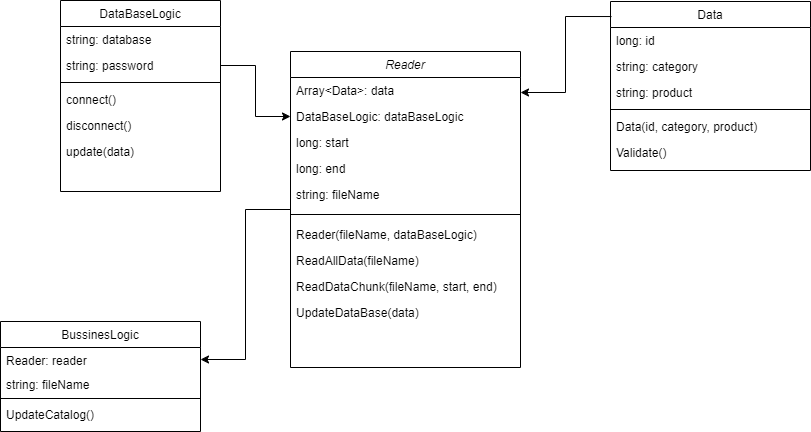

The diagram above was exported from draw.io. Its source (the exported page's mxGraphModel, read from the mxfile embedded in the PNG):
<mxGraphModel dx="2249" dy="762" grid="1" gridSize="10" guides="1" tooltips="1" connect="1" arrows="1" fold="1" page="1" pageScale="1" pageWidth="827" pageHeight="1169" math="0" shadow="0">
  <root>
    <mxCell id="WIyWlLk6GJQsqaUBKTNV-0" />
    <mxCell id="WIyWlLk6GJQsqaUBKTNV-1" parent="WIyWlLk6GJQsqaUBKTNV-0" />
    <mxCell id="QXjbFEnWgrE6AgfxqkMu-45" style="edgeStyle=orthogonalEdgeStyle;rounded=0;orthogonalLoop=1;jettySize=auto;html=1;exitX=0;exitY=0.5;exitDx=0;exitDy=0;entryX=1;entryY=0.5;entryDx=0;entryDy=0;" edge="1" parent="WIyWlLk6GJQsqaUBKTNV-1" source="zkfFHV4jXpPFQw0GAbJ--0" target="QXjbFEnWgrE6AgfxqkMu-39">
      <mxGeometry relative="1" as="geometry" />
    </mxCell>
    <mxCell id="zkfFHV4jXpPFQw0GAbJ--0" value="Reader" style="swimlane;fontStyle=2;align=center;verticalAlign=top;childLayout=stackLayout;horizontal=1;startSize=26;horizontalStack=0;resizeParent=1;resizeLast=0;collapsible=1;marginBottom=0;rounded=0;shadow=0;strokeWidth=1;" parent="WIyWlLk6GJQsqaUBKTNV-1" vertex="1">
      <mxGeometry x="170" y="120" width="230" height="316" as="geometry">
        <mxRectangle x="230" y="140" width="160" height="26" as="alternateBounds" />
      </mxGeometry>
    </mxCell>
    <mxCell id="zkfFHV4jXpPFQw0GAbJ--1" value="Array&lt;Data&gt;: data" style="text;align=left;verticalAlign=top;spacingLeft=4;spacingRight=4;overflow=hidden;rotatable=0;points=[[0,0.5],[1,0.5]];portConstraint=eastwest;" parent="zkfFHV4jXpPFQw0GAbJ--0" vertex="1">
      <mxGeometry y="26" width="230" height="26" as="geometry" />
    </mxCell>
    <mxCell id="QXjbFEnWgrE6AgfxqkMu-23" value="DataBaseLogic: dataBaseLogic" style="text;align=left;verticalAlign=top;spacingLeft=4;spacingRight=4;overflow=hidden;rotatable=0;points=[[0,0.5],[1,0.5]];portConstraint=eastwest;" vertex="1" parent="zkfFHV4jXpPFQw0GAbJ--0">
      <mxGeometry y="52" width="230" height="26" as="geometry" />
    </mxCell>
    <mxCell id="QXjbFEnWgrE6AgfxqkMu-24" value="long: start" style="text;align=left;verticalAlign=top;spacingLeft=4;spacingRight=4;overflow=hidden;rotatable=0;points=[[0,0.5],[1,0.5]];portConstraint=eastwest;" vertex="1" parent="zkfFHV4jXpPFQw0GAbJ--0">
      <mxGeometry y="78" width="230" height="26" as="geometry" />
    </mxCell>
    <mxCell id="QXjbFEnWgrE6AgfxqkMu-32" value="long: end" style="text;align=left;verticalAlign=top;spacingLeft=4;spacingRight=4;overflow=hidden;rotatable=0;points=[[0,0.5],[1,0.5]];portConstraint=eastwest;" vertex="1" parent="zkfFHV4jXpPFQw0GAbJ--0">
      <mxGeometry y="104" width="230" height="26" as="geometry" />
    </mxCell>
    <mxCell id="QXjbFEnWgrE6AgfxqkMu-34" value="string: fileName" style="text;align=left;verticalAlign=top;spacingLeft=4;spacingRight=4;overflow=hidden;rotatable=0;points=[[0,0.5],[1,0.5]];portConstraint=eastwest;" vertex="1" parent="zkfFHV4jXpPFQw0GAbJ--0">
      <mxGeometry y="130" width="230" height="26" as="geometry" />
    </mxCell>
    <mxCell id="zkfFHV4jXpPFQw0GAbJ--4" value="" style="line;html=1;strokeWidth=1;align=left;verticalAlign=middle;spacingTop=-1;spacingLeft=3;spacingRight=3;rotatable=0;labelPosition=right;points=[];portConstraint=eastwest;" parent="zkfFHV4jXpPFQw0GAbJ--0" vertex="1">
      <mxGeometry y="156" width="230" height="14" as="geometry" />
    </mxCell>
    <mxCell id="QXjbFEnWgrE6AgfxqkMu-33" value="Reader(fileName, dataBaseLogic)" style="text;align=left;verticalAlign=top;spacingLeft=4;spacingRight=4;overflow=hidden;rotatable=0;points=[[0,0.5],[1,0.5]];portConstraint=eastwest;" vertex="1" parent="zkfFHV4jXpPFQw0GAbJ--0">
      <mxGeometry y="170" width="230" height="26" as="geometry" />
    </mxCell>
    <mxCell id="QXjbFEnWgrE6AgfxqkMu-35" value="ReadAllData(fileName)" style="text;align=left;verticalAlign=top;spacingLeft=4;spacingRight=4;overflow=hidden;rotatable=0;points=[[0,0.5],[1,0.5]];portConstraint=eastwest;" vertex="1" parent="zkfFHV4jXpPFQw0GAbJ--0">
      <mxGeometry y="196" width="230" height="26" as="geometry" />
    </mxCell>
    <mxCell id="zkfFHV4jXpPFQw0GAbJ--5" value="ReadDataChunk(fileName, start, end)" style="text;align=left;verticalAlign=top;spacingLeft=4;spacingRight=4;overflow=hidden;rotatable=0;points=[[0,0.5],[1,0.5]];portConstraint=eastwest;" parent="zkfFHV4jXpPFQw0GAbJ--0" vertex="1">
      <mxGeometry y="222" width="230" height="26" as="geometry" />
    </mxCell>
    <mxCell id="QXjbFEnWgrE6AgfxqkMu-10" value="UpdateDataBase(data)" style="text;align=left;verticalAlign=top;spacingLeft=4;spacingRight=4;overflow=hidden;rotatable=0;points=[[0,0.5],[1,0.5]];portConstraint=eastwest;" vertex="1" parent="zkfFHV4jXpPFQw0GAbJ--0">
      <mxGeometry y="248" width="230" height="26" as="geometry" />
    </mxCell>
    <mxCell id="zkfFHV4jXpPFQw0GAbJ--17" value="DataBaseLogic" style="swimlane;fontStyle=0;align=center;verticalAlign=top;childLayout=stackLayout;horizontal=1;startSize=26;horizontalStack=0;resizeParent=1;resizeLast=0;collapsible=1;marginBottom=0;rounded=0;shadow=0;strokeWidth=1;" parent="WIyWlLk6GJQsqaUBKTNV-1" vertex="1">
      <mxGeometry x="-60" y="69" width="160" height="191" as="geometry">
        <mxRectangle x="550" y="140" width="160" height="26" as="alternateBounds" />
      </mxGeometry>
    </mxCell>
    <mxCell id="zkfFHV4jXpPFQw0GAbJ--18" value="string: database" style="text;align=left;verticalAlign=top;spacingLeft=4;spacingRight=4;overflow=hidden;rotatable=0;points=[[0,0.5],[1,0.5]];portConstraint=eastwest;" parent="zkfFHV4jXpPFQw0GAbJ--17" vertex="1">
      <mxGeometry y="26" width="160" height="26" as="geometry" />
    </mxCell>
    <mxCell id="zkfFHV4jXpPFQw0GAbJ--19" value="string: password" style="text;align=left;verticalAlign=top;spacingLeft=4;spacingRight=4;overflow=hidden;rotatable=0;points=[[0,0.5],[1,0.5]];portConstraint=eastwest;rounded=0;shadow=0;html=0;" parent="zkfFHV4jXpPFQw0GAbJ--17" vertex="1">
      <mxGeometry y="52" width="160" height="26" as="geometry" />
    </mxCell>
    <mxCell id="zkfFHV4jXpPFQw0GAbJ--23" value="" style="line;html=1;strokeWidth=1;align=left;verticalAlign=middle;spacingTop=-1;spacingLeft=3;spacingRight=3;rotatable=0;labelPosition=right;points=[];portConstraint=eastwest;" parent="zkfFHV4jXpPFQw0GAbJ--17" vertex="1">
      <mxGeometry y="78" width="160" height="8" as="geometry" />
    </mxCell>
    <mxCell id="QXjbFEnWgrE6AgfxqkMu-11" value="connect()" style="text;align=left;verticalAlign=top;spacingLeft=4;spacingRight=4;overflow=hidden;rotatable=0;points=[[0,0.5],[1,0.5]];portConstraint=eastwest;" vertex="1" parent="zkfFHV4jXpPFQw0GAbJ--17">
      <mxGeometry y="86" width="160" height="26" as="geometry" />
    </mxCell>
    <mxCell id="zkfFHV4jXpPFQw0GAbJ--24" value="disconnect()" style="text;align=left;verticalAlign=top;spacingLeft=4;spacingRight=4;overflow=hidden;rotatable=0;points=[[0,0.5],[1,0.5]];portConstraint=eastwest;" parent="zkfFHV4jXpPFQw0GAbJ--17" vertex="1">
      <mxGeometry y="112" width="160" height="26" as="geometry" />
    </mxCell>
    <mxCell id="QXjbFEnWgrE6AgfxqkMu-37" value="update(data)" style="text;align=left;verticalAlign=top;spacingLeft=4;spacingRight=4;overflow=hidden;rotatable=0;points=[[0,0.5],[1,0.5]];portConstraint=eastwest;" vertex="1" parent="zkfFHV4jXpPFQw0GAbJ--17">
      <mxGeometry y="138" width="160" height="26" as="geometry" />
    </mxCell>
    <mxCell id="QXjbFEnWgrE6AgfxqkMu-0" value="Data" style="swimlane;fontStyle=0;align=center;verticalAlign=top;childLayout=stackLayout;horizontal=1;startSize=26;horizontalStack=0;resizeParent=1;resizeLast=0;collapsible=1;marginBottom=0;rounded=0;shadow=0;strokeWidth=1;" vertex="1" parent="WIyWlLk6GJQsqaUBKTNV-1">
      <mxGeometry x="490" y="70" width="200" height="169" as="geometry">
        <mxRectangle x="550" y="140" width="160" height="26" as="alternateBounds" />
      </mxGeometry>
    </mxCell>
    <mxCell id="QXjbFEnWgrE6AgfxqkMu-2" value="long: id" style="text;align=left;verticalAlign=top;spacingLeft=4;spacingRight=4;overflow=hidden;rotatable=0;points=[[0,0.5],[1,0.5]];portConstraint=eastwest;rounded=0;shadow=0;html=0;" vertex="1" parent="QXjbFEnWgrE6AgfxqkMu-0">
      <mxGeometry y="26" width="200" height="26" as="geometry" />
    </mxCell>
    <mxCell id="QXjbFEnWgrE6AgfxqkMu-3" value="string: category" style="text;align=left;verticalAlign=top;spacingLeft=4;spacingRight=4;overflow=hidden;rotatable=0;points=[[0,0.5],[1,0.5]];portConstraint=eastwest;rounded=0;shadow=0;html=0;" vertex="1" parent="QXjbFEnWgrE6AgfxqkMu-0">
      <mxGeometry y="52" width="200" height="26" as="geometry" />
    </mxCell>
    <mxCell id="QXjbFEnWgrE6AgfxqkMu-4" value="string: product" style="text;align=left;verticalAlign=top;spacingLeft=4;spacingRight=4;overflow=hidden;rotatable=0;points=[[0,0.5],[1,0.5]];portConstraint=eastwest;rounded=0;shadow=0;html=0;" vertex="1" parent="QXjbFEnWgrE6AgfxqkMu-0">
      <mxGeometry y="78" width="200" height="26" as="geometry" />
    </mxCell>
    <mxCell id="QXjbFEnWgrE6AgfxqkMu-6" value="" style="line;html=1;strokeWidth=1;align=left;verticalAlign=middle;spacingTop=-1;spacingLeft=3;spacingRight=3;rotatable=0;labelPosition=right;points=[];portConstraint=eastwest;" vertex="1" parent="QXjbFEnWgrE6AgfxqkMu-0">
      <mxGeometry y="104" width="200" height="8" as="geometry" />
    </mxCell>
    <mxCell id="QXjbFEnWgrE6AgfxqkMu-7" value="Data(id, category, product)" style="text;align=left;verticalAlign=top;spacingLeft=4;spacingRight=4;overflow=hidden;rotatable=0;points=[[0,0.5],[1,0.5]];portConstraint=eastwest;" vertex="1" parent="QXjbFEnWgrE6AgfxqkMu-0">
      <mxGeometry y="112" width="200" height="26" as="geometry" />
    </mxCell>
    <mxCell id="QXjbFEnWgrE6AgfxqkMu-8" value="Validate()" style="text;align=left;verticalAlign=top;spacingLeft=4;spacingRight=4;overflow=hidden;rotatable=0;points=[[0,0.5],[1,0.5]];portConstraint=eastwest;" vertex="1" parent="QXjbFEnWgrE6AgfxqkMu-0">
      <mxGeometry y="138" width="200" height="26" as="geometry" />
    </mxCell>
    <mxCell id="QXjbFEnWgrE6AgfxqkMu-9" style="edgeStyle=orthogonalEdgeStyle;rounded=0;orthogonalLoop=1;jettySize=auto;html=1;exitX=0.005;exitY=0.089;exitDx=0;exitDy=0;exitPerimeter=0;" edge="1" parent="WIyWlLk6GJQsqaUBKTNV-1" source="QXjbFEnWgrE6AgfxqkMu-0">
      <mxGeometry relative="1" as="geometry">
        <mxPoint x="400" y="161" as="targetPoint" />
      </mxGeometry>
    </mxCell>
    <mxCell id="QXjbFEnWgrE6AgfxqkMu-36" style="edgeStyle=orthogonalEdgeStyle;rounded=0;orthogonalLoop=1;jettySize=auto;html=1;exitX=1;exitY=0.5;exitDx=0;exitDy=0;entryX=0;entryY=0.5;entryDx=0;entryDy=0;" edge="1" parent="WIyWlLk6GJQsqaUBKTNV-1" source="zkfFHV4jXpPFQw0GAbJ--19" target="QXjbFEnWgrE6AgfxqkMu-23">
      <mxGeometry relative="1" as="geometry" />
    </mxCell>
    <mxCell id="QXjbFEnWgrE6AgfxqkMu-38" value="BussinesLogic" style="swimlane;fontStyle=0;align=center;verticalAlign=top;childLayout=stackLayout;horizontal=1;startSize=26;horizontalStack=0;resizeParent=1;resizeLast=0;collapsible=1;marginBottom=0;rounded=0;shadow=0;strokeWidth=1;" vertex="1" parent="WIyWlLk6GJQsqaUBKTNV-1">
      <mxGeometry x="-120" y="390" width="200" height="110" as="geometry">
        <mxRectangle x="550" y="140" width="160" height="26" as="alternateBounds" />
      </mxGeometry>
    </mxCell>
    <mxCell id="QXjbFEnWgrE6AgfxqkMu-39" value="Reader: reader" style="text;align=left;verticalAlign=top;spacingLeft=4;spacingRight=4;overflow=hidden;rotatable=0;points=[[0,0.5],[1,0.5]];portConstraint=eastwest;rounded=0;shadow=0;html=0;" vertex="1" parent="QXjbFEnWgrE6AgfxqkMu-38">
      <mxGeometry y="26" width="200" height="24" as="geometry" />
    </mxCell>
    <mxCell id="QXjbFEnWgrE6AgfxqkMu-52" value="string: fileName" style="text;align=left;verticalAlign=top;spacingLeft=4;spacingRight=4;overflow=hidden;rotatable=0;points=[[0,0.5],[1,0.5]];portConstraint=eastwest;rounded=0;shadow=0;html=0;" vertex="1" parent="QXjbFEnWgrE6AgfxqkMu-38">
      <mxGeometry y="50" width="200" height="24" as="geometry" />
    </mxCell>
    <mxCell id="QXjbFEnWgrE6AgfxqkMu-42" value="" style="line;html=1;strokeWidth=1;align=left;verticalAlign=middle;spacingTop=-1;spacingLeft=3;spacingRight=3;rotatable=0;labelPosition=right;points=[];portConstraint=eastwest;" vertex="1" parent="QXjbFEnWgrE6AgfxqkMu-38">
      <mxGeometry y="74" width="200" height="6" as="geometry" />
    </mxCell>
    <mxCell id="QXjbFEnWgrE6AgfxqkMu-43" value="UpdateCatalog()" style="text;align=left;verticalAlign=top;spacingLeft=4;spacingRight=4;overflow=hidden;rotatable=0;points=[[0,0.5],[1,0.5]];portConstraint=eastwest;" vertex="1" parent="QXjbFEnWgrE6AgfxqkMu-38">
      <mxGeometry y="80" width="200" height="26" as="geometry" />
    </mxCell>
  </root>
</mxGraphModel>